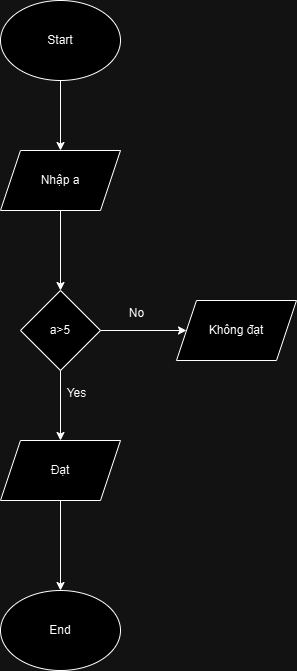

The diagram above was exported from draw.io. Its source (the exported page's mxGraphModel, read from the mxfile embedded in the PNG):
<mxGraphModel dx="1050" dy="653" grid="1" gridSize="10" guides="1" tooltips="1" connect="1" arrows="1" fold="1" page="1" pageScale="1" pageWidth="827" pageHeight="1169" math="0" shadow="0">
  <root>
    <mxCell id="0" />
    <mxCell id="1" parent="0" />
    <mxCell id="i-hUi31Uiy00C1LwPDir-1" value="Start" style="ellipse;whiteSpace=wrap;html=1;" vertex="1" parent="1">
      <mxGeometry x="354" width="120" height="80" as="geometry" />
    </mxCell>
    <mxCell id="i-hUi31Uiy00C1LwPDir-2" value="Nhập a" style="shape=parallelogram;perimeter=parallelogramPerimeter;whiteSpace=wrap;html=1;fixedSize=1;" vertex="1" parent="1">
      <mxGeometry x="354" y="150" width="120" height="60" as="geometry" />
    </mxCell>
    <mxCell id="i-hUi31Uiy00C1LwPDir-3" value="a&amp;gt;5" style="rhombus;whiteSpace=wrap;html=1;" vertex="1" parent="1">
      <mxGeometry x="374" y="290" width="80" height="80" as="geometry" />
    </mxCell>
    <mxCell id="i-hUi31Uiy00C1LwPDir-4" value="Không đạt" style="shape=parallelogram;perimeter=parallelogramPerimeter;whiteSpace=wrap;html=1;fixedSize=1;" vertex="1" parent="1">
      <mxGeometry x="530" y="300" width="120" height="60" as="geometry" />
    </mxCell>
    <mxCell id="i-hUi31Uiy00C1LwPDir-5" value="Đạt" style="shape=parallelogram;perimeter=parallelogramPerimeter;whiteSpace=wrap;html=1;fixedSize=1;" vertex="1" parent="1">
      <mxGeometry x="354" y="440" width="120" height="60" as="geometry" />
    </mxCell>
    <mxCell id="i-hUi31Uiy00C1LwPDir-6" value="End" style="ellipse;whiteSpace=wrap;html=1;" vertex="1" parent="1">
      <mxGeometry x="354" y="590" width="120" height="80" as="geometry" />
    </mxCell>
    <mxCell id="i-hUi31Uiy00C1LwPDir-7" value="" style="endArrow=classic;html=1;rounded=0;exitX=0.5;exitY=1;exitDx=0;exitDy=0;entryX=0.5;entryY=0;entryDx=0;entryDy=0;" edge="1" parent="1" source="i-hUi31Uiy00C1LwPDir-1" target="i-hUi31Uiy00C1LwPDir-2">
      <mxGeometry width="50" height="50" relative="1" as="geometry">
        <mxPoint x="390" y="260" as="sourcePoint" />
        <mxPoint x="440" y="210" as="targetPoint" />
      </mxGeometry>
    </mxCell>
    <mxCell id="i-hUi31Uiy00C1LwPDir-8" value="" style="endArrow=classic;html=1;rounded=0;exitX=0.5;exitY=1;exitDx=0;exitDy=0;entryX=0.5;entryY=0;entryDx=0;entryDy=0;" edge="1" parent="1" source="i-hUi31Uiy00C1LwPDir-2" target="i-hUi31Uiy00C1LwPDir-3">
      <mxGeometry width="50" height="50" relative="1" as="geometry">
        <mxPoint x="390" y="260" as="sourcePoint" />
        <mxPoint x="440" y="210" as="targetPoint" />
      </mxGeometry>
    </mxCell>
    <mxCell id="i-hUi31Uiy00C1LwPDir-9" value="" style="endArrow=classic;html=1;rounded=0;exitX=1;exitY=0.5;exitDx=0;exitDy=0;entryX=0;entryY=0.5;entryDx=0;entryDy=0;" edge="1" parent="1" source="i-hUi31Uiy00C1LwPDir-3" target="i-hUi31Uiy00C1LwPDir-4">
      <mxGeometry width="50" height="50" relative="1" as="geometry">
        <mxPoint x="390" y="260" as="sourcePoint" />
        <mxPoint x="440" y="210" as="targetPoint" />
      </mxGeometry>
    </mxCell>
    <mxCell id="i-hUi31Uiy00C1LwPDir-10" value="No" style="text;html=1;align=center;verticalAlign=middle;resizable=0;points=[];autosize=1;strokeColor=none;fillColor=none;" vertex="1" parent="1">
      <mxGeometry x="470" y="298" width="40" height="30" as="geometry" />
    </mxCell>
    <mxCell id="i-hUi31Uiy00C1LwPDir-11" value="" style="endArrow=classic;html=1;rounded=0;exitX=0.5;exitY=1;exitDx=0;exitDy=0;entryX=0.5;entryY=0;entryDx=0;entryDy=0;" edge="1" parent="1" source="i-hUi31Uiy00C1LwPDir-3" target="i-hUi31Uiy00C1LwPDir-5">
      <mxGeometry width="50" height="50" relative="1" as="geometry">
        <mxPoint x="390" y="460" as="sourcePoint" />
        <mxPoint x="440" y="410" as="targetPoint" />
      </mxGeometry>
    </mxCell>
    <mxCell id="i-hUi31Uiy00C1LwPDir-12" value="Yes" style="text;html=1;align=center;verticalAlign=middle;resizable=0;points=[];autosize=1;strokeColor=none;fillColor=none;" vertex="1" parent="1">
      <mxGeometry x="410" y="378" width="40" height="30" as="geometry" />
    </mxCell>
    <mxCell id="i-hUi31Uiy00C1LwPDir-13" value="" style="endArrow=classic;html=1;rounded=0;exitX=0.5;exitY=1;exitDx=0;exitDy=0;entryX=0.5;entryY=0;entryDx=0;entryDy=0;" edge="1" parent="1" source="i-hUi31Uiy00C1LwPDir-5" target="i-hUi31Uiy00C1LwPDir-6">
      <mxGeometry width="50" height="50" relative="1" as="geometry">
        <mxPoint x="390" y="460" as="sourcePoint" />
        <mxPoint x="440" y="410" as="targetPoint" />
      </mxGeometry>
    </mxCell>
  </root>
</mxGraphModel>